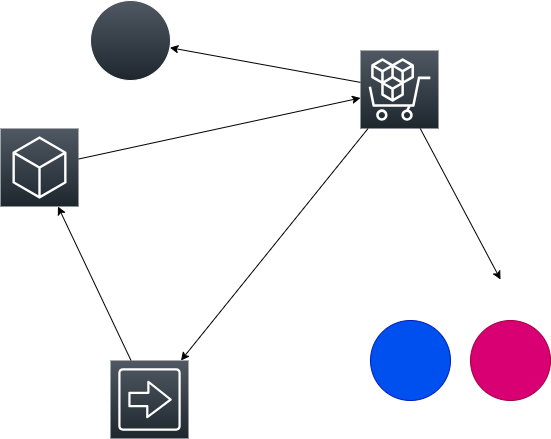

The diagram above was exported from draw.io. Its source (the exported page's mxGraphModel, read from the mxfile embedded in the PNG):
<mxGraphModel dx="1120" dy="506" grid="1" gridSize="10" guides="1" tooltips="1" connect="1" arrows="1" fold="1" page="1" pageScale="1" pageWidth="850" pageHeight="1100" math="0" shadow="0">
  <root>
    <mxCell id="0" />
    <mxCell id="1" parent="0" />
    <mxCell id="2" style="edgeStyle=none;html=1;" edge="1" parent="1" source="3" target="9">
      <mxGeometry relative="1" as="geometry" />
    </mxCell>
    <mxCell id="3" value="" style="sketch=0;points=[[0,0,0],[0.25,0,0],[0.5,0,0],[0.75,0,0],[1,0,0],[0,1,0],[0.25,1,0],[0.5,1,0],[0.75,1,0],[1,1,0],[0,0.25,0],[0,0.5,0],[0,0.75,0],[1,0.25,0],[1,0.5,0],[1,0.75,0]];gradientDirection=north;outlineConnect=0;fontColor=#232F3E;gradientColor=#505863;fillColor=#1E262E;strokeColor=#ffffff;dashed=0;verticalLabelPosition=bottom;verticalAlign=top;align=center;html=1;fontSize=12;fontStyle=0;aspect=fixed;shape=mxgraph.aws4.resourceIcon;resIcon=mxgraph.aws4.general;" vertex="1" parent="1">
      <mxGeometry x="90" y="178" width="78" height="78" as="geometry" />
    </mxCell>
    <mxCell id="4" style="edgeStyle=none;html=1;" edge="1" parent="1" source="5" target="3">
      <mxGeometry relative="1" as="geometry" />
    </mxCell>
    <mxCell id="5" value="" style="sketch=0;points=[[0,0,0],[0.25,0,0],[0.5,0,0],[0.75,0,0],[1,0,0],[0,1,0],[0.25,1,0],[0.5,1,0],[0.75,1,0],[1,1,0],[0,0.25,0],[0,0.5,0],[0,0.75,0],[1,0.25,0],[1,0.5,0],[1,0.75,0]];gradientDirection=north;outlineConnect=0;fontColor=#232F3E;gradientColor=#505863;fillColor=#1E262E;strokeColor=#ffffff;dashed=0;verticalLabelPosition=bottom;verticalAlign=top;align=center;html=1;fontSize=12;fontStyle=0;aspect=fixed;shape=mxgraph.aws4.resourceIcon;resIcon=mxgraph.aws4.all_products;" vertex="1" parent="1">
      <mxGeometry x="200" y="410" width="78" height="78" as="geometry" />
    </mxCell>
    <mxCell id="6" style="edgeStyle=none;html=1;" edge="1" parent="1" source="9" target="5">
      <mxGeometry relative="1" as="geometry">
        <mxPoint x="339" y="120" as="targetPoint" />
      </mxGeometry>
    </mxCell>
    <mxCell id="7" style="edgeStyle=none;html=1;" edge="1" parent="1" source="9">
      <mxGeometry relative="1" as="geometry">
        <mxPoint x="590" y="329" as="targetPoint" />
      </mxGeometry>
    </mxCell>
    <mxCell id="8" value="" style="edgeStyle=none;html=1;" edge="1" parent="1" source="9" target="10">
      <mxGeometry relative="1" as="geometry" />
    </mxCell>
    <mxCell id="9" value="" style="sketch=0;points=[[0,0,0],[0.25,0,0],[0.5,0,0],[0.75,0,0],[1,0,0],[0,1,0],[0.25,1,0],[0.5,1,0],[0.75,1,0],[1,1,0],[0,0.25,0],[0,0.5,0],[0,0.75,0],[1,0.25,0],[1,0.5,0],[1,0.75,0]];gradientDirection=north;outlineConnect=0;fontColor=#232F3E;gradientColor=#505863;fillColor=#1E262E;strokeColor=#ffffff;dashed=0;verticalLabelPosition=bottom;verticalAlign=top;align=center;html=1;fontSize=12;fontStyle=0;aspect=fixed;shape=mxgraph.aws4.resourceIcon;resIcon=mxgraph.aws4.marketplace;" vertex="1" parent="1">
      <mxGeometry x="450" y="100" width="78" height="78" as="geometry" />
    </mxCell>
    <mxCell id="10" value="" style="ellipse;whiteSpace=wrap;html=1;verticalAlign=top;fillColor=#1E262E;strokeColor=#ffffff;fontColor=#232F3E;sketch=0;gradientDirection=north;gradientColor=#505863;dashed=0;fontStyle=0;" vertex="1" parent="1">
      <mxGeometry x="180" y="50" width="80" height="80" as="geometry" />
    </mxCell>
    <mxCell id="11" value="" style="ellipse;whiteSpace=wrap;html=1;verticalAlign=top;fillColor=#0050ef;strokeColor=#001DBC;fontColor=#ffffff;sketch=0;gradientDirection=north;dashed=0;fontStyle=0;" vertex="1" parent="1">
      <mxGeometry x="460" y="370" width="80" height="80" as="geometry" />
    </mxCell>
    <mxCell id="12" value="" style="ellipse;whiteSpace=wrap;html=1;verticalAlign=top;fillColor=#d80073;strokeColor=#A50040;fontColor=#ffffff;sketch=0;gradientDirection=north;dashed=0;fontStyle=0;" vertex="1" parent="1">
      <mxGeometry x="560" y="370" width="80" height="80" as="geometry" />
    </mxCell>
  </root>
</mxGraphModel>